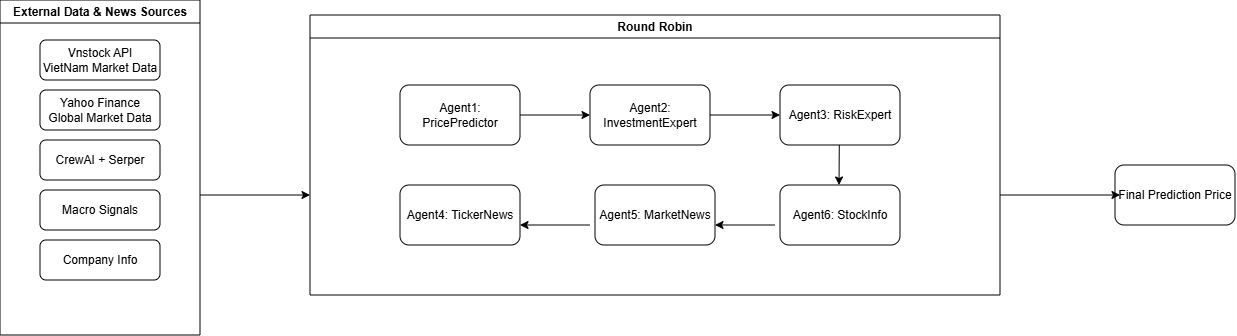

The diagram above was exported from draw.io. Its source (the exported page's mxGraphModel, read from the mxfile embedded in the PNG):
<mxGraphModel dx="238" dy="298" grid="1" gridSize="10" guides="1" tooltips="1" connect="1" arrows="1" fold="1" page="1" pageScale="1" pageWidth="850" pageHeight="1100" math="0" shadow="0">
  <root>
    <mxCell id="0" />
    <mxCell id="1" parent="0" />
    <mxCell id="CXEEDWeAZttbjGmWBMaf-210" parent="1" style="swimlane;whiteSpace=wrap;html=1;" value="External Data &amp;amp; News Sources" vertex="1">
      <mxGeometry height="335" width="200" x="100" y="295" as="geometry" />
    </mxCell>
    <mxCell id="CXEEDWeAZttbjGmWBMaf-213" parent="CXEEDWeAZttbjGmWBMaf-210" style="rounded=1;whiteSpace=wrap;html=1;" value="Vnstock API&lt;div&gt;VietNam Market Data&lt;/div&gt;" vertex="1">
      <mxGeometry height="40" width="120" x="40" y="40" as="geometry" />
    </mxCell>
    <mxCell id="CXEEDWeAZttbjGmWBMaf-216" parent="CXEEDWeAZttbjGmWBMaf-210" style="rounded=1;whiteSpace=wrap;html=1;" value="Yahoo Finance&lt;div&gt;Global Market Data&lt;/div&gt;" vertex="1">
      <mxGeometry height="40" width="120" x="40" y="90" as="geometry" />
    </mxCell>
    <mxCell id="CXEEDWeAZttbjGmWBMaf-217" parent="CXEEDWeAZttbjGmWBMaf-210" style="rounded=1;whiteSpace=wrap;html=1;" value="CrewAI + Serper" vertex="1">
      <mxGeometry height="40" width="120" x="40" y="140" as="geometry" />
    </mxCell>
    <mxCell id="CXEEDWeAZttbjGmWBMaf-218" parent="CXEEDWeAZttbjGmWBMaf-210" style="rounded=1;whiteSpace=wrap;html=1;" value="Macro Signals" vertex="1">
      <mxGeometry height="40" width="120" x="40" y="190" as="geometry" />
    </mxCell>
    <mxCell id="CXEEDWeAZttbjGmWBMaf-219" parent="CXEEDWeAZttbjGmWBMaf-210" style="rounded=1;whiteSpace=wrap;html=1;" value="Company Info" vertex="1">
      <mxGeometry height="40" width="120" x="40" y="240" as="geometry" />
    </mxCell>
    <mxCell id="CXEEDWeAZttbjGmWBMaf-235" parent="1" style="swimlane;whiteSpace=wrap;html=1;" value="Round Robin" vertex="1">
      <mxGeometry height="280" width="690" x="410" y="310" as="geometry" />
    </mxCell>
    <mxCell id="CXEEDWeAZttbjGmWBMaf-238" parent="CXEEDWeAZttbjGmWBMaf-235" style="rounded=1;whiteSpace=wrap;html=1;" value="Agent1: PricePredictor" vertex="1">
      <mxGeometry height="60" width="120" x="90" y="70" as="geometry" />
    </mxCell>
    <mxCell id="CXEEDWeAZttbjGmWBMaf-239" parent="CXEEDWeAZttbjGmWBMaf-235" style="rounded=1;whiteSpace=wrap;html=1;" value="Agent2: InvestmentExpert" vertex="1">
      <mxGeometry height="60" width="120" x="280" y="70" as="geometry" />
    </mxCell>
    <mxCell id="CXEEDWeAZttbjGmWBMaf-240" parent="CXEEDWeAZttbjGmWBMaf-235" style="rounded=1;whiteSpace=wrap;html=1;" value="Agent3: RiskExpert" vertex="1">
      <mxGeometry height="60" width="120" x="470" y="70" as="geometry" />
    </mxCell>
    <mxCell id="CXEEDWeAZttbjGmWBMaf-241" parent="CXEEDWeAZttbjGmWBMaf-235" style="rounded=1;whiteSpace=wrap;html=1;" value="Agent4: TickerNews" vertex="1">
      <mxGeometry height="60" width="120" x="90" y="170" as="geometry" />
    </mxCell>
    <mxCell id="CXEEDWeAZttbjGmWBMaf-242" parent="CXEEDWeAZttbjGmWBMaf-235" style="rounded=1;whiteSpace=wrap;html=1;" value="Agent5: MarketNews" vertex="1">
      <mxGeometry height="60" width="120" x="285" y="170" as="geometry" />
    </mxCell>
    <mxCell id="CXEEDWeAZttbjGmWBMaf-244" parent="CXEEDWeAZttbjGmWBMaf-235" style="rounded=1;whiteSpace=wrap;html=1;" value="Agent6: StockInfo" vertex="1">
      <mxGeometry height="60" width="120" x="470" y="170" as="geometry" />
    </mxCell>
    <mxCell id="CXEEDWeAZttbjGmWBMaf-249" edge="1" parent="CXEEDWeAZttbjGmWBMaf-235" style="endArrow=classic;html=1;rounded=0;entryX=0;entryY=0.5;entryDx=0;entryDy=0;" target="CXEEDWeAZttbjGmWBMaf-239" value="">
      <mxGeometry height="50" relative="1" width="50" as="geometry">
        <mxPoint x="210" y="100" as="sourcePoint" />
        <mxPoint x="260" y="50" as="targetPoint" />
      </mxGeometry>
    </mxCell>
    <mxCell id="CXEEDWeAZttbjGmWBMaf-251" edge="1" parent="CXEEDWeAZttbjGmWBMaf-235" style="endArrow=classic;html=1;rounded=0;entryX=0;entryY=0.5;entryDx=0;entryDy=0;" target="CXEEDWeAZttbjGmWBMaf-240" value="">
      <mxGeometry height="50" relative="1" width="50" as="geometry">
        <mxPoint x="400" y="100" as="sourcePoint" />
        <mxPoint x="450" y="50" as="targetPoint" />
      </mxGeometry>
    </mxCell>
    <mxCell id="CXEEDWeAZttbjGmWBMaf-252" edge="1" parent="CXEEDWeAZttbjGmWBMaf-235" style="endArrow=classic;html=1;rounded=0;" value="">
      <mxGeometry height="50" relative="1" width="50" as="geometry">
        <mxPoint x="529.29" y="130" as="sourcePoint" />
        <mxPoint x="529" y="170" as="targetPoint" />
      </mxGeometry>
    </mxCell>
    <mxCell id="CXEEDWeAZttbjGmWBMaf-253" edge="1" parent="CXEEDWeAZttbjGmWBMaf-235" style="endArrow=classic;html=1;rounded=0;" value="">
      <mxGeometry height="50" relative="1" width="50" as="geometry">
        <mxPoint x="465" y="210" as="sourcePoint" />
        <mxPoint x="405" y="210" as="targetPoint" />
      </mxGeometry>
    </mxCell>
    <mxCell id="CXEEDWeAZttbjGmWBMaf-254" edge="1" parent="CXEEDWeAZttbjGmWBMaf-235" style="endArrow=classic;html=1;rounded=0;" value="">
      <mxGeometry height="50" relative="1" width="50" as="geometry">
        <mxPoint x="280" y="210" as="sourcePoint" />
        <mxPoint x="210" y="210" as="targetPoint" />
      </mxGeometry>
    </mxCell>
    <mxCell id="CXEEDWeAZttbjGmWBMaf-255" edge="1" parent="1" style="endArrow=classic;html=1;rounded=0;" value="">
      <mxGeometry height="50" relative="1" width="50" as="geometry">
        <mxPoint x="300" y="490" as="sourcePoint" />
        <mxPoint x="410" y="490" as="targetPoint" />
      </mxGeometry>
    </mxCell>
    <mxCell id="CXEEDWeAZttbjGmWBMaf-257" parent="1" style="rounded=1;whiteSpace=wrap;html=1;" value="Final Prediction Price" vertex="1">
      <mxGeometry height="60" width="120" x="1215" y="460" as="geometry" />
    </mxCell>
    <mxCell id="CXEEDWeAZttbjGmWBMaf-258" edge="1" parent="1" style="endArrow=classic;html=1;rounded=0;" value="">
      <mxGeometry height="50" relative="1" width="50" as="geometry">
        <mxPoint x="1100" y="490" as="sourcePoint" />
        <mxPoint x="1220" y="490" as="targetPoint" />
      </mxGeometry>
    </mxCell>
  </root>
</mxGraphModel>